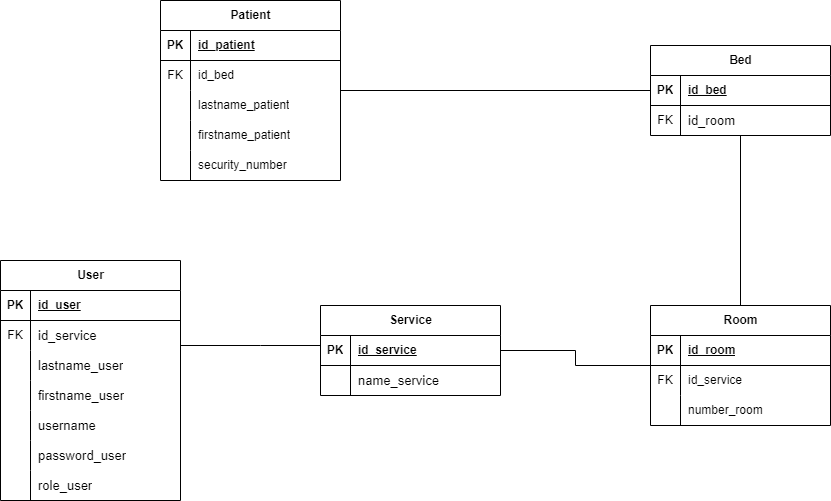

The diagram above was exported from draw.io. Its source (the exported page's mxGraphModel, read from the mxfile embedded in the PNG):
<mxGraphModel dx="1434" dy="780" grid="1" gridSize="10" guides="1" tooltips="1" connect="1" arrows="1" fold="1" page="1" pageScale="1" pageWidth="1100" pageHeight="850" math="0" shadow="0">
  <root>
    <mxCell id="0" />
    <mxCell id="1" parent="0" />
    <mxCell id="7zqPDYUMwmZb4cyJBoz9-75" style="edgeStyle=orthogonalEdgeStyle;rounded=0;orthogonalLoop=1;jettySize=auto;html=1;endArrow=none;endFill=0;" parent="1" source="7zqPDYUMwmZb4cyJBoz9-1" target="7zqPDYUMwmZb4cyJBoz9-53" edge="1">
      <mxGeometry relative="1" as="geometry" />
    </mxCell>
    <mxCell id="7zqPDYUMwmZb4cyJBoz9-1" value="&lt;span style=&quot;text-wrap: wrap;&quot;&gt;Patient&lt;/span&gt;" style="shape=table;startSize=30;container=1;collapsible=1;childLayout=tableLayout;fixedRows=1;rowLines=0;fontStyle=1;align=center;resizeLast=1;html=1;" parent="1" vertex="1">
      <mxGeometry x="280" y="155" width="180" height="180" as="geometry" />
    </mxCell>
    <mxCell id="7zqPDYUMwmZb4cyJBoz9-2" value="" style="shape=tableRow;horizontal=0;startSize=0;swimlaneHead=0;swimlaneBody=0;fillColor=none;collapsible=0;dropTarget=0;points=[[0,0.5],[1,0.5]];portConstraint=eastwest;top=0;left=0;right=0;bottom=1;" parent="7zqPDYUMwmZb4cyJBoz9-1" vertex="1">
      <mxGeometry y="30" width="180" height="30" as="geometry" />
    </mxCell>
    <mxCell id="7zqPDYUMwmZb4cyJBoz9-3" value="PK" style="shape=partialRectangle;connectable=0;fillColor=none;top=0;left=0;bottom=0;right=0;fontStyle=1;overflow=hidden;whiteSpace=wrap;html=1;" parent="7zqPDYUMwmZb4cyJBoz9-2" vertex="1">
      <mxGeometry width="30" height="30" as="geometry">
        <mxRectangle width="30" height="30" as="alternateBounds" />
      </mxGeometry>
    </mxCell>
    <mxCell id="7zqPDYUMwmZb4cyJBoz9-4" value="id_patient" style="shape=partialRectangle;connectable=0;fillColor=none;top=0;left=0;bottom=0;right=0;align=left;spacingLeft=6;fontStyle=5;overflow=hidden;whiteSpace=wrap;html=1;" parent="7zqPDYUMwmZb4cyJBoz9-2" vertex="1">
      <mxGeometry x="30" width="150" height="30" as="geometry">
        <mxRectangle width="150" height="30" as="alternateBounds" />
      </mxGeometry>
    </mxCell>
    <mxCell id="7zqPDYUMwmZb4cyJBoz9-5" value="" style="shape=tableRow;horizontal=0;startSize=0;swimlaneHead=0;swimlaneBody=0;fillColor=none;collapsible=0;dropTarget=0;points=[[0,0.5],[1,0.5]];portConstraint=eastwest;top=0;left=0;right=0;bottom=0;" parent="7zqPDYUMwmZb4cyJBoz9-1" vertex="1">
      <mxGeometry y="60" width="180" height="30" as="geometry" />
    </mxCell>
    <mxCell id="7zqPDYUMwmZb4cyJBoz9-6" value="FK" style="shape=partialRectangle;connectable=0;fillColor=none;top=0;left=0;bottom=0;right=0;editable=1;overflow=hidden;whiteSpace=wrap;html=1;" parent="7zqPDYUMwmZb4cyJBoz9-5" vertex="1">
      <mxGeometry width="30" height="30" as="geometry">
        <mxRectangle width="30" height="30" as="alternateBounds" />
      </mxGeometry>
    </mxCell>
    <mxCell id="7zqPDYUMwmZb4cyJBoz9-7" value="id_bed" style="shape=partialRectangle;connectable=0;fillColor=none;top=0;left=0;bottom=0;right=0;align=left;spacingLeft=6;overflow=hidden;whiteSpace=wrap;html=1;" parent="7zqPDYUMwmZb4cyJBoz9-5" vertex="1">
      <mxGeometry x="30" width="150" height="30" as="geometry">
        <mxRectangle width="150" height="30" as="alternateBounds" />
      </mxGeometry>
    </mxCell>
    <mxCell id="7zqPDYUMwmZb4cyJBoz9-72" value="" style="shape=tableRow;horizontal=0;startSize=0;swimlaneHead=0;swimlaneBody=0;fillColor=none;collapsible=0;dropTarget=0;points=[[0,0.5],[1,0.5]];portConstraint=eastwest;top=0;left=0;right=0;bottom=0;" parent="7zqPDYUMwmZb4cyJBoz9-1" vertex="1">
      <mxGeometry y="90" width="180" height="30" as="geometry" />
    </mxCell>
    <mxCell id="7zqPDYUMwmZb4cyJBoz9-73" value="" style="shape=partialRectangle;connectable=0;fillColor=none;top=0;left=0;bottom=0;right=0;editable=1;overflow=hidden;whiteSpace=wrap;html=1;" parent="7zqPDYUMwmZb4cyJBoz9-72" vertex="1">
      <mxGeometry width="30" height="30" as="geometry">
        <mxRectangle width="30" height="30" as="alternateBounds" />
      </mxGeometry>
    </mxCell>
    <mxCell id="7zqPDYUMwmZb4cyJBoz9-74" value="lastname_patient" style="shape=partialRectangle;connectable=0;fillColor=none;top=0;left=0;bottom=0;right=0;align=left;spacingLeft=6;overflow=hidden;whiteSpace=wrap;html=1;" parent="7zqPDYUMwmZb4cyJBoz9-72" vertex="1">
      <mxGeometry x="30" width="150" height="30" as="geometry">
        <mxRectangle width="150" height="30" as="alternateBounds" />
      </mxGeometry>
    </mxCell>
    <mxCell id="7zqPDYUMwmZb4cyJBoz9-8" value="" style="shape=tableRow;horizontal=0;startSize=0;swimlaneHead=0;swimlaneBody=0;fillColor=none;collapsible=0;dropTarget=0;points=[[0,0.5],[1,0.5]];portConstraint=eastwest;top=0;left=0;right=0;bottom=0;" parent="7zqPDYUMwmZb4cyJBoz9-1" vertex="1">
      <mxGeometry y="120" width="180" height="30" as="geometry" />
    </mxCell>
    <mxCell id="7zqPDYUMwmZb4cyJBoz9-9" value="" style="shape=partialRectangle;connectable=0;fillColor=none;top=0;left=0;bottom=0;right=0;editable=1;overflow=hidden;whiteSpace=wrap;html=1;" parent="7zqPDYUMwmZb4cyJBoz9-8" vertex="1">
      <mxGeometry width="30" height="30" as="geometry">
        <mxRectangle width="30" height="30" as="alternateBounds" />
      </mxGeometry>
    </mxCell>
    <mxCell id="7zqPDYUMwmZb4cyJBoz9-10" value="firstname_patient" style="shape=partialRectangle;connectable=0;fillColor=none;top=0;left=0;bottom=0;right=0;align=left;spacingLeft=6;overflow=hidden;whiteSpace=wrap;html=1;" parent="7zqPDYUMwmZb4cyJBoz9-8" vertex="1">
      <mxGeometry x="30" width="150" height="30" as="geometry">
        <mxRectangle width="150" height="30" as="alternateBounds" />
      </mxGeometry>
    </mxCell>
    <mxCell id="7zqPDYUMwmZb4cyJBoz9-11" value="" style="shape=tableRow;horizontal=0;startSize=0;swimlaneHead=0;swimlaneBody=0;fillColor=none;collapsible=0;dropTarget=0;points=[[0,0.5],[1,0.5]];portConstraint=eastwest;top=0;left=0;right=0;bottom=0;" parent="7zqPDYUMwmZb4cyJBoz9-1" vertex="1">
      <mxGeometry y="150" width="180" height="30" as="geometry" />
    </mxCell>
    <mxCell id="7zqPDYUMwmZb4cyJBoz9-12" value="" style="shape=partialRectangle;connectable=0;fillColor=none;top=0;left=0;bottom=0;right=0;editable=1;overflow=hidden;whiteSpace=wrap;html=1;" parent="7zqPDYUMwmZb4cyJBoz9-11" vertex="1">
      <mxGeometry width="30" height="30" as="geometry">
        <mxRectangle width="30" height="30" as="alternateBounds" />
      </mxGeometry>
    </mxCell>
    <mxCell id="7zqPDYUMwmZb4cyJBoz9-13" value="&lt;span style=&quot;white-space-collapse: preserve; background-color: rgb(255, 255, 255);&quot;&gt;security_number&lt;/span&gt;" style="shape=partialRectangle;connectable=0;fillColor=none;top=0;left=0;bottom=0;right=0;align=left;spacingLeft=6;overflow=hidden;whiteSpace=wrap;html=1;" parent="7zqPDYUMwmZb4cyJBoz9-11" vertex="1">
      <mxGeometry x="30" width="150" height="30" as="geometry">
        <mxRectangle width="150" height="30" as="alternateBounds" />
      </mxGeometry>
    </mxCell>
    <mxCell id="7zqPDYUMwmZb4cyJBoz9-14" value="User" style="shape=table;startSize=30;container=1;collapsible=1;childLayout=tableLayout;fixedRows=1;rowLines=0;fontStyle=1;align=center;resizeLast=1;html=1;" parent="1" vertex="1">
      <mxGeometry x="120" y="415" width="180" height="240" as="geometry" />
    </mxCell>
    <mxCell id="7zqPDYUMwmZb4cyJBoz9-15" value="" style="shape=tableRow;horizontal=0;startSize=0;swimlaneHead=0;swimlaneBody=0;fillColor=none;collapsible=0;dropTarget=0;points=[[0,0.5],[1,0.5]];portConstraint=eastwest;top=0;left=0;right=0;bottom=1;" parent="7zqPDYUMwmZb4cyJBoz9-14" vertex="1">
      <mxGeometry y="30" width="180" height="30" as="geometry" />
    </mxCell>
    <mxCell id="7zqPDYUMwmZb4cyJBoz9-16" value="PK" style="shape=partialRectangle;connectable=0;fillColor=none;top=0;left=0;bottom=0;right=0;fontStyle=1;overflow=hidden;whiteSpace=wrap;html=1;" parent="7zqPDYUMwmZb4cyJBoz9-15" vertex="1">
      <mxGeometry width="30" height="30" as="geometry">
        <mxRectangle width="30" height="30" as="alternateBounds" />
      </mxGeometry>
    </mxCell>
    <mxCell id="7zqPDYUMwmZb4cyJBoz9-17" value="id_user" style="shape=partialRectangle;connectable=0;fillColor=none;top=0;left=0;bottom=0;right=0;align=left;spacingLeft=6;fontStyle=5;overflow=hidden;whiteSpace=wrap;html=1;" parent="7zqPDYUMwmZb4cyJBoz9-15" vertex="1">
      <mxGeometry x="30" width="150" height="30" as="geometry">
        <mxRectangle width="150" height="30" as="alternateBounds" />
      </mxGeometry>
    </mxCell>
    <mxCell id="7zqPDYUMwmZb4cyJBoz9-82" value="" style="shape=tableRow;horizontal=0;startSize=0;swimlaneHead=0;swimlaneBody=0;fillColor=none;collapsible=0;dropTarget=0;points=[[0,0.5],[1,0.5]];portConstraint=eastwest;top=0;left=0;right=0;bottom=0;" parent="7zqPDYUMwmZb4cyJBoz9-14" vertex="1">
      <mxGeometry y="60" width="180" height="30" as="geometry" />
    </mxCell>
    <mxCell id="7zqPDYUMwmZb4cyJBoz9-83" value="FK" style="shape=partialRectangle;connectable=0;fillColor=none;top=0;left=0;bottom=0;right=0;editable=1;overflow=hidden;whiteSpace=wrap;html=1;" parent="7zqPDYUMwmZb4cyJBoz9-82" vertex="1">
      <mxGeometry width="30" height="30" as="geometry">
        <mxRectangle width="30" height="30" as="alternateBounds" />
      </mxGeometry>
    </mxCell>
    <mxCell id="7zqPDYUMwmZb4cyJBoz9-84" value="&lt;span style=&quot;font-family: Arial; font-size: 13px; white-space-collapse: preserve; background-color: rgb(255, 255, 255);&quot;&gt;id_service&lt;/span&gt;" style="shape=partialRectangle;connectable=0;fillColor=none;top=0;left=0;bottom=0;right=0;align=left;spacingLeft=6;overflow=hidden;whiteSpace=wrap;html=1;" parent="7zqPDYUMwmZb4cyJBoz9-82" vertex="1">
      <mxGeometry x="30" width="150" height="30" as="geometry">
        <mxRectangle width="150" height="30" as="alternateBounds" />
      </mxGeometry>
    </mxCell>
    <mxCell id="7zqPDYUMwmZb4cyJBoz9-18" value="" style="shape=tableRow;horizontal=0;startSize=0;swimlaneHead=0;swimlaneBody=0;fillColor=none;collapsible=0;dropTarget=0;points=[[0,0.5],[1,0.5]];portConstraint=eastwest;top=0;left=0;right=0;bottom=0;" parent="7zqPDYUMwmZb4cyJBoz9-14" vertex="1">
      <mxGeometry y="90" width="180" height="30" as="geometry" />
    </mxCell>
    <mxCell id="7zqPDYUMwmZb4cyJBoz9-19" value="" style="shape=partialRectangle;connectable=0;fillColor=none;top=0;left=0;bottom=0;right=0;editable=1;overflow=hidden;whiteSpace=wrap;html=1;" parent="7zqPDYUMwmZb4cyJBoz9-18" vertex="1">
      <mxGeometry width="30" height="30" as="geometry">
        <mxRectangle width="30" height="30" as="alternateBounds" />
      </mxGeometry>
    </mxCell>
    <mxCell id="7zqPDYUMwmZb4cyJBoz9-20" value="&lt;span style=&quot;font-family: Arial; font-size: 13px; white-space-collapse: preserve; background-color: rgb(255, 255, 255);&quot;&gt;lastname_user&lt;/span&gt;" style="shape=partialRectangle;connectable=0;fillColor=none;top=0;left=0;bottom=0;right=0;align=left;spacingLeft=6;overflow=hidden;whiteSpace=wrap;html=1;" parent="7zqPDYUMwmZb4cyJBoz9-18" vertex="1">
      <mxGeometry x="30" width="150" height="30" as="geometry">
        <mxRectangle width="150" height="30" as="alternateBounds" />
      </mxGeometry>
    </mxCell>
    <mxCell id="7zqPDYUMwmZb4cyJBoz9-21" value="" style="shape=tableRow;horizontal=0;startSize=0;swimlaneHead=0;swimlaneBody=0;fillColor=none;collapsible=0;dropTarget=0;points=[[0,0.5],[1,0.5]];portConstraint=eastwest;top=0;left=0;right=0;bottom=0;" parent="7zqPDYUMwmZb4cyJBoz9-14" vertex="1">
      <mxGeometry y="120" width="180" height="30" as="geometry" />
    </mxCell>
    <mxCell id="7zqPDYUMwmZb4cyJBoz9-22" value="" style="shape=partialRectangle;connectable=0;fillColor=none;top=0;left=0;bottom=0;right=0;editable=1;overflow=hidden;whiteSpace=wrap;html=1;" parent="7zqPDYUMwmZb4cyJBoz9-21" vertex="1">
      <mxGeometry width="30" height="30" as="geometry">
        <mxRectangle width="30" height="30" as="alternateBounds" />
      </mxGeometry>
    </mxCell>
    <mxCell id="7zqPDYUMwmZb4cyJBoz9-23" value="&lt;span style=&quot;font-family: Arial; font-size: 13px; white-space-collapse: preserve; background-color: rgb(255, 255, 255);&quot;&gt;firstname_user&lt;/span&gt;" style="shape=partialRectangle;connectable=0;fillColor=none;top=0;left=0;bottom=0;right=0;align=left;spacingLeft=6;overflow=hidden;whiteSpace=wrap;html=1;" parent="7zqPDYUMwmZb4cyJBoz9-21" vertex="1">
      <mxGeometry x="30" width="150" height="30" as="geometry">
        <mxRectangle width="150" height="30" as="alternateBounds" />
      </mxGeometry>
    </mxCell>
    <mxCell id="7zqPDYUMwmZb4cyJBoz9-85" value="" style="shape=tableRow;horizontal=0;startSize=0;swimlaneHead=0;swimlaneBody=0;fillColor=none;collapsible=0;dropTarget=0;points=[[0,0.5],[1,0.5]];portConstraint=eastwest;top=0;left=0;right=0;bottom=0;" parent="7zqPDYUMwmZb4cyJBoz9-14" vertex="1">
      <mxGeometry y="150" width="180" height="30" as="geometry" />
    </mxCell>
    <mxCell id="7zqPDYUMwmZb4cyJBoz9-86" value="" style="shape=partialRectangle;connectable=0;fillColor=none;top=0;left=0;bottom=0;right=0;editable=1;overflow=hidden;whiteSpace=wrap;html=1;" parent="7zqPDYUMwmZb4cyJBoz9-85" vertex="1">
      <mxGeometry width="30" height="30" as="geometry">
        <mxRectangle width="30" height="30" as="alternateBounds" />
      </mxGeometry>
    </mxCell>
    <mxCell id="7zqPDYUMwmZb4cyJBoz9-87" value="&lt;span style=&quot;font-family: Arial; font-size: 13px; white-space-collapse: preserve; background-color: rgb(255, 255, 255);&quot;&gt;username&lt;/span&gt;" style="shape=partialRectangle;connectable=0;fillColor=none;top=0;left=0;bottom=0;right=0;align=left;spacingLeft=6;overflow=hidden;whiteSpace=wrap;html=1;" parent="7zqPDYUMwmZb4cyJBoz9-85" vertex="1">
      <mxGeometry x="30" width="150" height="30" as="geometry">
        <mxRectangle width="150" height="30" as="alternateBounds" />
      </mxGeometry>
    </mxCell>
    <mxCell id="7zqPDYUMwmZb4cyJBoz9-88" value="" style="shape=tableRow;horizontal=0;startSize=0;swimlaneHead=0;swimlaneBody=0;fillColor=none;collapsible=0;dropTarget=0;points=[[0,0.5],[1,0.5]];portConstraint=eastwest;top=0;left=0;right=0;bottom=0;" parent="7zqPDYUMwmZb4cyJBoz9-14" vertex="1">
      <mxGeometry y="180" width="180" height="30" as="geometry" />
    </mxCell>
    <mxCell id="7zqPDYUMwmZb4cyJBoz9-89" value="" style="shape=partialRectangle;connectable=0;fillColor=none;top=0;left=0;bottom=0;right=0;editable=1;overflow=hidden;whiteSpace=wrap;html=1;" parent="7zqPDYUMwmZb4cyJBoz9-88" vertex="1">
      <mxGeometry width="30" height="30" as="geometry">
        <mxRectangle width="30" height="30" as="alternateBounds" />
      </mxGeometry>
    </mxCell>
    <mxCell id="7zqPDYUMwmZb4cyJBoz9-90" value="&lt;span style=&quot;font-family: Arial; font-size: 13px; white-space-collapse: preserve; background-color: rgb(255, 255, 255);&quot;&gt;password_user&lt;/span&gt;" style="shape=partialRectangle;connectable=0;fillColor=none;top=0;left=0;bottom=0;right=0;align=left;spacingLeft=6;overflow=hidden;whiteSpace=wrap;html=1;" parent="7zqPDYUMwmZb4cyJBoz9-88" vertex="1">
      <mxGeometry x="30" width="150" height="30" as="geometry">
        <mxRectangle width="150" height="30" as="alternateBounds" />
      </mxGeometry>
    </mxCell>
    <mxCell id="7zqPDYUMwmZb4cyJBoz9-24" value="" style="shape=tableRow;horizontal=0;startSize=0;swimlaneHead=0;swimlaneBody=0;fillColor=none;collapsible=0;dropTarget=0;points=[[0,0.5],[1,0.5]];portConstraint=eastwest;top=0;left=0;right=0;bottom=0;" parent="7zqPDYUMwmZb4cyJBoz9-14" vertex="1">
      <mxGeometry y="210" width="180" height="30" as="geometry" />
    </mxCell>
    <mxCell id="7zqPDYUMwmZb4cyJBoz9-25" value="" style="shape=partialRectangle;connectable=0;fillColor=none;top=0;left=0;bottom=0;right=0;editable=1;overflow=hidden;whiteSpace=wrap;html=1;" parent="7zqPDYUMwmZb4cyJBoz9-24" vertex="1">
      <mxGeometry width="30" height="30" as="geometry">
        <mxRectangle width="30" height="30" as="alternateBounds" />
      </mxGeometry>
    </mxCell>
    <mxCell id="7zqPDYUMwmZb4cyJBoz9-26" value="&lt;span style=&quot;font-family: Arial; font-size: 13px; white-space-collapse: preserve; background-color: rgb(255, 255, 255);&quot;&gt;role_user&lt;/span&gt;" style="shape=partialRectangle;connectable=0;fillColor=none;top=0;left=0;bottom=0;right=0;align=left;spacingLeft=6;overflow=hidden;whiteSpace=wrap;html=1;" parent="7zqPDYUMwmZb4cyJBoz9-24" vertex="1">
      <mxGeometry x="30" width="150" height="30" as="geometry">
        <mxRectangle width="150" height="30" as="alternateBounds" />
      </mxGeometry>
    </mxCell>
    <mxCell id="7zqPDYUMwmZb4cyJBoz9-78" style="edgeStyle=orthogonalEdgeStyle;rounded=0;orthogonalLoop=1;jettySize=auto;html=1;endArrow=none;endFill=0;" parent="1" source="7zqPDYUMwmZb4cyJBoz9-27" target="7zqPDYUMwmZb4cyJBoz9-14" edge="1">
      <mxGeometry relative="1" as="geometry">
        <Array as="points">
          <mxPoint x="380" y="500" />
          <mxPoint x="380" y="500" />
        </Array>
      </mxGeometry>
    </mxCell>
    <mxCell id="7zqPDYUMwmZb4cyJBoz9-27" value="Service" style="shape=table;startSize=30;container=1;collapsible=1;childLayout=tableLayout;fixedRows=1;rowLines=0;fontStyle=1;align=center;resizeLast=1;html=1;" parent="1" vertex="1">
      <mxGeometry x="440" y="460" width="180" height="90" as="geometry" />
    </mxCell>
    <mxCell id="7zqPDYUMwmZb4cyJBoz9-28" value="" style="shape=tableRow;horizontal=0;startSize=0;swimlaneHead=0;swimlaneBody=0;fillColor=none;collapsible=0;dropTarget=0;points=[[0,0.5],[1,0.5]];portConstraint=eastwest;top=0;left=0;right=0;bottom=1;" parent="7zqPDYUMwmZb4cyJBoz9-27" vertex="1">
      <mxGeometry y="30" width="180" height="30" as="geometry" />
    </mxCell>
    <mxCell id="7zqPDYUMwmZb4cyJBoz9-29" value="PK" style="shape=partialRectangle;connectable=0;fillColor=none;top=0;left=0;bottom=0;right=0;fontStyle=1;overflow=hidden;whiteSpace=wrap;html=1;" parent="7zqPDYUMwmZb4cyJBoz9-28" vertex="1">
      <mxGeometry width="30" height="30" as="geometry">
        <mxRectangle width="30" height="30" as="alternateBounds" />
      </mxGeometry>
    </mxCell>
    <mxCell id="7zqPDYUMwmZb4cyJBoz9-30" value="id_service" style="shape=partialRectangle;connectable=0;fillColor=none;top=0;left=0;bottom=0;right=0;align=left;spacingLeft=6;fontStyle=5;overflow=hidden;whiteSpace=wrap;html=1;" parent="7zqPDYUMwmZb4cyJBoz9-28" vertex="1">
      <mxGeometry x="30" width="150" height="30" as="geometry">
        <mxRectangle width="150" height="30" as="alternateBounds" />
      </mxGeometry>
    </mxCell>
    <mxCell id="7zqPDYUMwmZb4cyJBoz9-31" value="" style="shape=tableRow;horizontal=0;startSize=0;swimlaneHead=0;swimlaneBody=0;fillColor=none;collapsible=0;dropTarget=0;points=[[0,0.5],[1,0.5]];portConstraint=eastwest;top=0;left=0;right=0;bottom=0;" parent="7zqPDYUMwmZb4cyJBoz9-27" vertex="1">
      <mxGeometry y="60" width="180" height="30" as="geometry" />
    </mxCell>
    <mxCell id="7zqPDYUMwmZb4cyJBoz9-32" value="" style="shape=partialRectangle;connectable=0;fillColor=none;top=0;left=0;bottom=0;right=0;editable=1;overflow=hidden;whiteSpace=wrap;html=1;" parent="7zqPDYUMwmZb4cyJBoz9-31" vertex="1">
      <mxGeometry width="30" height="30" as="geometry">
        <mxRectangle width="30" height="30" as="alternateBounds" />
      </mxGeometry>
    </mxCell>
    <mxCell id="7zqPDYUMwmZb4cyJBoz9-33" value="&lt;span style=&quot;font-family: Arial; font-size: 13px; white-space-collapse: preserve; background-color: rgb(255, 255, 255);&quot;&gt;name_service&lt;/span&gt;" style="shape=partialRectangle;connectable=0;fillColor=none;top=0;left=0;bottom=0;right=0;align=left;spacingLeft=6;overflow=hidden;whiteSpace=wrap;html=1;" parent="7zqPDYUMwmZb4cyJBoz9-31" vertex="1">
      <mxGeometry x="30" width="150" height="30" as="geometry">
        <mxRectangle width="150" height="30" as="alternateBounds" />
      </mxGeometry>
    </mxCell>
    <mxCell id="7zqPDYUMwmZb4cyJBoz9-77" style="edgeStyle=orthogonalEdgeStyle;rounded=0;orthogonalLoop=1;jettySize=auto;html=1;endArrow=none;endFill=0;" parent="1" source="7zqPDYUMwmZb4cyJBoz9-40" target="7zqPDYUMwmZb4cyJBoz9-27" edge="1">
      <mxGeometry relative="1" as="geometry" />
    </mxCell>
    <mxCell id="7zqPDYUMwmZb4cyJBoz9-40" value="Room" style="shape=table;startSize=30;container=1;collapsible=1;childLayout=tableLayout;fixedRows=1;rowLines=0;fontStyle=1;align=center;resizeLast=1;html=1;" parent="1" vertex="1">
      <mxGeometry x="770" y="460" width="180" height="120" as="geometry" />
    </mxCell>
    <mxCell id="7zqPDYUMwmZb4cyJBoz9-41" value="" style="shape=tableRow;horizontal=0;startSize=0;swimlaneHead=0;swimlaneBody=0;fillColor=none;collapsible=0;dropTarget=0;points=[[0,0.5],[1,0.5]];portConstraint=eastwest;top=0;left=0;right=0;bottom=1;" parent="7zqPDYUMwmZb4cyJBoz9-40" vertex="1">
      <mxGeometry y="30" width="180" height="30" as="geometry" />
    </mxCell>
    <mxCell id="7zqPDYUMwmZb4cyJBoz9-42" value="PK" style="shape=partialRectangle;connectable=0;fillColor=none;top=0;left=0;bottom=0;right=0;fontStyle=1;overflow=hidden;whiteSpace=wrap;html=1;" parent="7zqPDYUMwmZb4cyJBoz9-41" vertex="1">
      <mxGeometry width="30" height="30" as="geometry">
        <mxRectangle width="30" height="30" as="alternateBounds" />
      </mxGeometry>
    </mxCell>
    <mxCell id="7zqPDYUMwmZb4cyJBoz9-43" value="id_room" style="shape=partialRectangle;connectable=0;fillColor=none;top=0;left=0;bottom=0;right=0;align=left;spacingLeft=6;fontStyle=5;overflow=hidden;whiteSpace=wrap;html=1;" parent="7zqPDYUMwmZb4cyJBoz9-41" vertex="1">
      <mxGeometry x="30" width="150" height="30" as="geometry">
        <mxRectangle width="150" height="30" as="alternateBounds" />
      </mxGeometry>
    </mxCell>
    <mxCell id="7zqPDYUMwmZb4cyJBoz9-44" value="" style="shape=tableRow;horizontal=0;startSize=0;swimlaneHead=0;swimlaneBody=0;fillColor=none;collapsible=0;dropTarget=0;points=[[0,0.5],[1,0.5]];portConstraint=eastwest;top=0;left=0;right=0;bottom=0;" parent="7zqPDYUMwmZb4cyJBoz9-40" vertex="1">
      <mxGeometry y="60" width="180" height="30" as="geometry" />
    </mxCell>
    <mxCell id="7zqPDYUMwmZb4cyJBoz9-45" value="FK" style="shape=partialRectangle;connectable=0;fillColor=none;top=0;left=0;bottom=0;right=0;editable=1;overflow=hidden;whiteSpace=wrap;html=1;" parent="7zqPDYUMwmZb4cyJBoz9-44" vertex="1">
      <mxGeometry width="30" height="30" as="geometry">
        <mxRectangle width="30" height="30" as="alternateBounds" />
      </mxGeometry>
    </mxCell>
    <mxCell id="7zqPDYUMwmZb4cyJBoz9-46" value="id_service" style="shape=partialRectangle;connectable=0;fillColor=none;top=0;left=0;bottom=0;right=0;align=left;spacingLeft=6;overflow=hidden;whiteSpace=wrap;html=1;" parent="7zqPDYUMwmZb4cyJBoz9-44" vertex="1">
      <mxGeometry x="30" width="150" height="30" as="geometry">
        <mxRectangle width="150" height="30" as="alternateBounds" />
      </mxGeometry>
    </mxCell>
    <mxCell id="afI09zIC7YssUH91V_4n-1" value="" style="shape=tableRow;horizontal=0;startSize=0;swimlaneHead=0;swimlaneBody=0;fillColor=none;collapsible=0;dropTarget=0;points=[[0,0.5],[1,0.5]];portConstraint=eastwest;top=0;left=0;right=0;bottom=0;" parent="7zqPDYUMwmZb4cyJBoz9-40" vertex="1">
      <mxGeometry y="90" width="180" height="30" as="geometry" />
    </mxCell>
    <mxCell id="afI09zIC7YssUH91V_4n-2" value="" style="shape=partialRectangle;connectable=0;fillColor=none;top=0;left=0;bottom=0;right=0;editable=1;overflow=hidden;whiteSpace=wrap;html=1;" parent="afI09zIC7YssUH91V_4n-1" vertex="1">
      <mxGeometry width="30" height="30" as="geometry">
        <mxRectangle width="30" height="30" as="alternateBounds" />
      </mxGeometry>
    </mxCell>
    <mxCell id="afI09zIC7YssUH91V_4n-3" value="number_room" style="shape=partialRectangle;connectable=0;fillColor=none;top=0;left=0;bottom=0;right=0;align=left;spacingLeft=6;overflow=hidden;whiteSpace=wrap;html=1;" parent="afI09zIC7YssUH91V_4n-1" vertex="1">
      <mxGeometry x="30" width="150" height="30" as="geometry">
        <mxRectangle width="150" height="30" as="alternateBounds" />
      </mxGeometry>
    </mxCell>
    <mxCell id="7zqPDYUMwmZb4cyJBoz9-76" style="edgeStyle=orthogonalEdgeStyle;rounded=0;orthogonalLoop=1;jettySize=auto;html=1;endArrow=none;endFill=0;" parent="1" source="7zqPDYUMwmZb4cyJBoz9-53" target="7zqPDYUMwmZb4cyJBoz9-40" edge="1">
      <mxGeometry relative="1" as="geometry" />
    </mxCell>
    <mxCell id="7zqPDYUMwmZb4cyJBoz9-53" value="Bed" style="shape=table;startSize=30;container=1;collapsible=1;childLayout=tableLayout;fixedRows=1;rowLines=0;fontStyle=1;align=center;resizeLast=1;html=1;" parent="1" vertex="1">
      <mxGeometry x="770" y="200" width="180" height="90" as="geometry" />
    </mxCell>
    <mxCell id="7zqPDYUMwmZb4cyJBoz9-54" value="" style="shape=tableRow;horizontal=0;startSize=0;swimlaneHead=0;swimlaneBody=0;fillColor=none;collapsible=0;dropTarget=0;points=[[0,0.5],[1,0.5]];portConstraint=eastwest;top=0;left=0;right=0;bottom=1;" parent="7zqPDYUMwmZb4cyJBoz9-53" vertex="1">
      <mxGeometry y="30" width="180" height="30" as="geometry" />
    </mxCell>
    <mxCell id="7zqPDYUMwmZb4cyJBoz9-55" value="PK" style="shape=partialRectangle;connectable=0;fillColor=none;top=0;left=0;bottom=0;right=0;fontStyle=1;overflow=hidden;whiteSpace=wrap;html=1;" parent="7zqPDYUMwmZb4cyJBoz9-54" vertex="1">
      <mxGeometry width="30" height="30" as="geometry">
        <mxRectangle width="30" height="30" as="alternateBounds" />
      </mxGeometry>
    </mxCell>
    <mxCell id="7zqPDYUMwmZb4cyJBoz9-56" value="id_bed" style="shape=partialRectangle;connectable=0;fillColor=none;top=0;left=0;bottom=0;right=0;align=left;spacingLeft=6;fontStyle=5;overflow=hidden;whiteSpace=wrap;html=1;" parent="7zqPDYUMwmZb4cyJBoz9-54" vertex="1">
      <mxGeometry x="30" width="150" height="30" as="geometry">
        <mxRectangle width="150" height="30" as="alternateBounds" />
      </mxGeometry>
    </mxCell>
    <mxCell id="7zqPDYUMwmZb4cyJBoz9-79" value="" style="shape=tableRow;horizontal=0;startSize=0;swimlaneHead=0;swimlaneBody=0;fillColor=none;collapsible=0;dropTarget=0;points=[[0,0.5],[1,0.5]];portConstraint=eastwest;top=0;left=0;right=0;bottom=0;" parent="7zqPDYUMwmZb4cyJBoz9-53" vertex="1">
      <mxGeometry y="60" width="180" height="30" as="geometry" />
    </mxCell>
    <mxCell id="7zqPDYUMwmZb4cyJBoz9-80" value="FK" style="shape=partialRectangle;connectable=0;fillColor=none;top=0;left=0;bottom=0;right=0;editable=1;overflow=hidden;whiteSpace=wrap;html=1;" parent="7zqPDYUMwmZb4cyJBoz9-79" vertex="1">
      <mxGeometry width="30" height="30" as="geometry">
        <mxRectangle width="30" height="30" as="alternateBounds" />
      </mxGeometry>
    </mxCell>
    <mxCell id="7zqPDYUMwmZb4cyJBoz9-81" value="&lt;span style=&quot;font-family: Arial; font-size: 13px; white-space-collapse: preserve; background-color: rgb(255, 255, 255);&quot;&gt;id_room&lt;/span&gt;" style="shape=partialRectangle;connectable=0;fillColor=none;top=0;left=0;bottom=0;right=0;align=left;spacingLeft=6;overflow=hidden;whiteSpace=wrap;html=1;" parent="7zqPDYUMwmZb4cyJBoz9-79" vertex="1">
      <mxGeometry x="30" width="150" height="30" as="geometry">
        <mxRectangle width="150" height="30" as="alternateBounds" />
      </mxGeometry>
    </mxCell>
  </root>
</mxGraphModel>